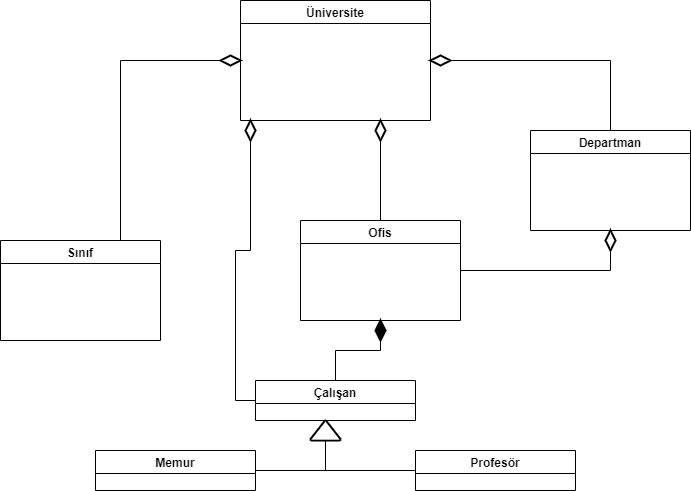

The diagram above was exported from draw.io. Its source (the exported page's mxGraphModel, read from the mxfile embedded in the PNG):
<mxGraphModel dx="713" dy="414" grid="1" gridSize="10" guides="1" tooltips="1" connect="1" arrows="1" fold="1" page="1" pageScale="1" pageWidth="827" pageHeight="1169" background="#ffffff" math="0" shadow="0">
  <root>
    <mxCell id="0" />
    <mxCell id="1" parent="0" />
    <mxCell id="7iMD4SprQBx__n_hbR4G-1" value="Üniversite" style="swimlane;" vertex="1" parent="1">
      <mxGeometry x="290" y="10" width="190" height="120" as="geometry" />
    </mxCell>
    <mxCell id="7iMD4SprQBx__n_hbR4G-9" style="edgeStyle=orthogonalEdgeStyle;orthogonalLoop=1;jettySize=auto;html=1;entryX=0;entryY=0.5;entryDx=0;entryDy=0;rounded=0;" edge="1" parent="1" source="7iMD4SprQBx__n_hbR4G-3" target="7iMD4SprQBx__n_hbR4G-1">
      <mxGeometry relative="1" as="geometry">
        <Array as="points">
          <mxPoint x="170" y="70" />
        </Array>
      </mxGeometry>
    </mxCell>
    <mxCell id="7iMD4SprQBx__n_hbR4G-3" value="Sınıf" style="swimlane;" vertex="1" parent="1">
      <mxGeometry x="50" y="250" width="160" height="100" as="geometry" />
    </mxCell>
    <mxCell id="7iMD4SprQBx__n_hbR4G-8" style="edgeStyle=orthogonalEdgeStyle;rounded=0;orthogonalLoop=1;jettySize=auto;html=1;entryX=0.5;entryY=1;entryDx=0;entryDy=0;" edge="1" parent="1" source="7iMD4SprQBx__n_hbR4G-4" target="7iMD4SprQBx__n_hbR4G-5">
      <mxGeometry relative="1" as="geometry" />
    </mxCell>
    <mxCell id="7iMD4SprQBx__n_hbR4G-29" style="edgeStyle=orthogonalEdgeStyle;rounded=0;orthogonalLoop=1;jettySize=auto;html=1;strokeColor=default;" edge="1" parent="1" source="7iMD4SprQBx__n_hbR4G-4">
      <mxGeometry relative="1" as="geometry">
        <mxPoint x="430" y="130" as="targetPoint" />
      </mxGeometry>
    </mxCell>
    <mxCell id="7iMD4SprQBx__n_hbR4G-4" value="Ofis" style="swimlane;" vertex="1" parent="1">
      <mxGeometry x="350" y="230" width="160" height="100" as="geometry" />
    </mxCell>
    <mxCell id="7iMD4SprQBx__n_hbR4G-5" value="Departman" style="swimlane;" vertex="1" parent="1">
      <mxGeometry x="580" y="140" width="160" height="100" as="geometry" />
    </mxCell>
    <mxCell id="7iMD4SprQBx__n_hbR4G-13" style="edgeStyle=orthogonalEdgeStyle;rounded=0;orthogonalLoop=1;jettySize=auto;html=1;entryX=0.5;entryY=1;entryDx=0;entryDy=0;" edge="1" parent="1" source="7iMD4SprQBx__n_hbR4G-12" target="7iMD4SprQBx__n_hbR4G-4">
      <mxGeometry relative="1" as="geometry" />
    </mxCell>
    <mxCell id="7iMD4SprQBx__n_hbR4G-17" style="edgeStyle=orthogonalEdgeStyle;rounded=0;orthogonalLoop=1;jettySize=auto;html=1;" edge="1" parent="1" source="7iMD4SprQBx__n_hbR4G-12">
      <mxGeometry relative="1" as="geometry">
        <mxPoint x="300" y="130" as="targetPoint" />
        <Array as="points">
          <mxPoint x="285" y="410" />
          <mxPoint x="285" y="260" />
          <mxPoint x="300" y="260" />
        </Array>
      </mxGeometry>
    </mxCell>
    <mxCell id="7iMD4SprQBx__n_hbR4G-12" value="Çalışan" style="swimlane;" vertex="1" parent="1">
      <mxGeometry x="305" y="390" width="160" height="40" as="geometry" />
    </mxCell>
    <mxCell id="7iMD4SprQBx__n_hbR4G-21" value="" style="strokeWidth=2;html=1;shape=mxgraph.flowchart.decision;whiteSpace=wrap;" vertex="1" parent="1">
      <mxGeometry x="270" y="65" width="20" height="10" as="geometry" />
    </mxCell>
    <mxCell id="7iMD4SprQBx__n_hbR4G-23" value="" style="edgeStyle=orthogonalEdgeStyle;rounded=0;orthogonalLoop=1;jettySize=auto;html=1;entryX=1;entryY=0.5;entryDx=0;entryDy=0;endArrow=none;" edge="1" parent="1" source="7iMD4SprQBx__n_hbR4G-5">
      <mxGeometry relative="1" as="geometry">
        <mxPoint x="660" y="140" as="sourcePoint" />
        <mxPoint x="500" y="70" as="targetPoint" />
        <Array as="points">
          <mxPoint x="660" y="70" />
        </Array>
      </mxGeometry>
    </mxCell>
    <mxCell id="7iMD4SprQBx__n_hbR4G-24" value="" style="strokeWidth=2;html=1;shape=mxgraph.flowchart.decision;whiteSpace=wrap;direction=north;fillColor=#FFFFFF;" vertex="1" parent="1">
      <mxGeometry x="655" y="240" width="10" height="20" as="geometry" />
    </mxCell>
    <mxCell id="7iMD4SprQBx__n_hbR4G-32" value="" style="strokeWidth=2;html=1;shape=mxgraph.flowchart.decision;whiteSpace=wrap;" vertex="1" parent="1">
      <mxGeometry x="480" y="65" width="20" height="10" as="geometry" />
    </mxCell>
    <mxCell id="7iMD4SprQBx__n_hbR4G-33" value="" style="strokeWidth=2;html=1;shape=mxgraph.flowchart.decision;whiteSpace=wrap;direction=north;" vertex="1" parent="1">
      <mxGeometry x="295" y="130" width="10" height="20" as="geometry" />
    </mxCell>
    <mxCell id="7iMD4SprQBx__n_hbR4G-36" value="" style="strokeWidth=2;html=1;shape=mxgraph.flowchart.decision;whiteSpace=wrap;direction=north;fillColor=#000000;" vertex="1" parent="1">
      <mxGeometry x="425" y="330" width="10" height="20" as="geometry" />
    </mxCell>
    <mxCell id="7iMD4SprQBx__n_hbR4G-45" value="" style="edgeStyle=orthogonalEdgeStyle;rounded=0;orthogonalLoop=1;jettySize=auto;html=1;strokeColor=default;" edge="1" parent="1" source="7iMD4SprQBx__n_hbR4G-37">
      <mxGeometry relative="1" as="geometry">
        <mxPoint x="375" y="430" as="targetPoint" />
      </mxGeometry>
    </mxCell>
    <mxCell id="7iMD4SprQBx__n_hbR4G-37" value="Memur" style="swimlane;" vertex="1" parent="1">
      <mxGeometry x="145" y="460" width="160" height="40" as="geometry" />
    </mxCell>
    <mxCell id="7iMD4SprQBx__n_hbR4G-46" style="edgeStyle=orthogonalEdgeStyle;rounded=0;orthogonalLoop=1;jettySize=auto;html=1;strokeColor=default;" edge="1" parent="1" source="7iMD4SprQBx__n_hbR4G-38">
      <mxGeometry relative="1" as="geometry">
        <mxPoint x="375" y="430" as="targetPoint" />
        <Array as="points">
          <mxPoint x="375" y="480" />
        </Array>
      </mxGeometry>
    </mxCell>
    <mxCell id="7iMD4SprQBx__n_hbR4G-38" value="Profesör" style="swimlane;" vertex="1" parent="1">
      <mxGeometry x="465" y="460" width="160" height="40" as="geometry" />
    </mxCell>
    <mxCell id="7iMD4SprQBx__n_hbR4G-48" value="" style="strokeWidth=2;html=1;shape=mxgraph.flowchart.decision;whiteSpace=wrap;direction=north;" vertex="1" parent="1">
      <mxGeometry x="425" y="130" width="10" height="20" as="geometry" />
    </mxCell>
    <mxCell id="7iMD4SprQBx__n_hbR4G-59" value="" style="strokeWidth=2;html=1;shape=mxgraph.flowchart.extract_or_measurement;whiteSpace=wrap;strokeColor=#000000;fillColor=#FFFFFF;" vertex="1" parent="1">
      <mxGeometry x="360" y="430" width="30" height="20" as="geometry" />
    </mxCell>
  </root>
</mxGraphModel>